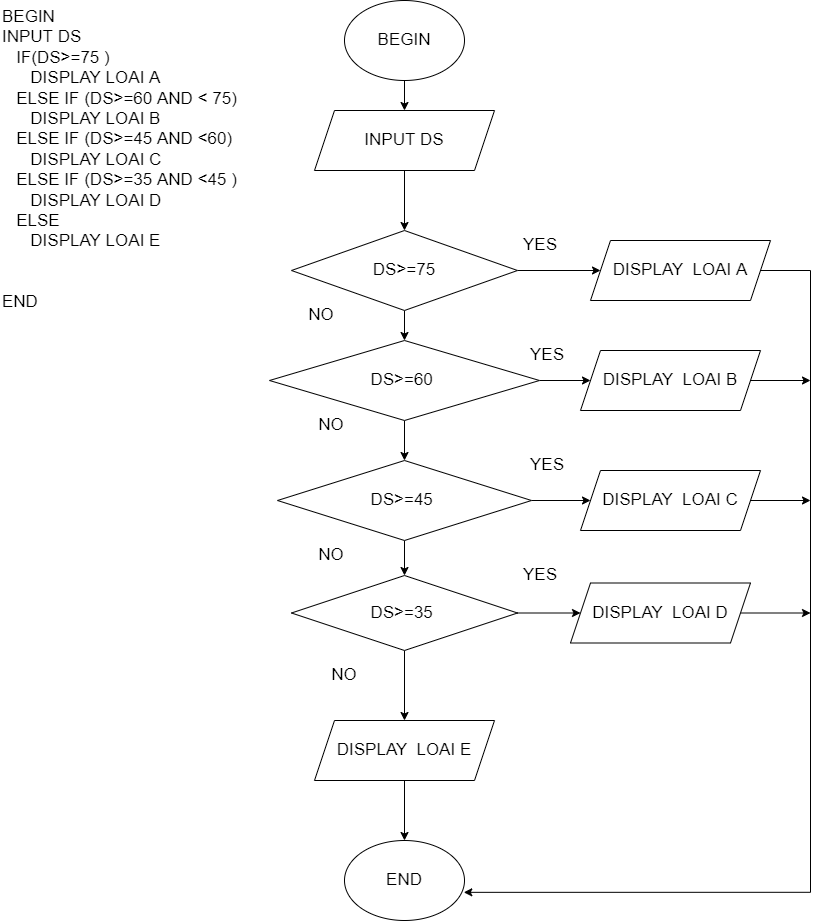

The diagram above was exported from draw.io. Its source (the exported page's mxGraphModel, read from the mxfile embedded in the PNG):
<mxGraphModel dx="1038" dy="547" grid="1" gridSize="10" guides="1" tooltips="1" connect="1" arrows="1" fold="1" page="1" pageScale="1" pageWidth="827" pageHeight="1169" background="#ffffff" math="0" shadow="0">
  <root>
    <mxCell id="0" />
    <mxCell id="1" parent="0" />
    <mxCell id="k1aB1ZCQ0YqkiItxhcOr-172" value="BEGIN&#10;INPUT DS&#10;   IF(DS&gt;=75 )&#10;      DISPLAY LOAI A&#10;   ELSE IF (DS&gt;=60 AND &lt; 75)&#10;      DISPLAY LOAI B&#10;   ELSE IF (DS&gt;=45 AND &lt;60)&#10;      DISPLAY LOAI C&#10;   ELSE IF (DS&gt;=35 AND &lt;45 )&#10;      DISPLAY LOAI D&#10;   ELSE &#10;      DISPLAY LOAI E&#10;&#10;&#10;END" style="text;whiteSpace=wrap;html=1;fontSize=17;" parent="1" vertex="1">
      <mxGeometry x="10" y="10" width="270" height="330" as="geometry" />
    </mxCell>
    <mxCell id="k1aB1ZCQ0YqkiItxhcOr-187" style="edgeStyle=orthogonalEdgeStyle;rounded=0;orthogonalLoop=1;jettySize=auto;html=1;entryX=0.5;entryY=0;entryDx=0;entryDy=0;fontSize=17;" parent="1" source="k1aB1ZCQ0YqkiItxhcOr-173" target="k1aB1ZCQ0YqkiItxhcOr-175" edge="1">
      <mxGeometry relative="1" as="geometry" />
    </mxCell>
    <mxCell id="k1aB1ZCQ0YqkiItxhcOr-173" value="BEGIN" style="ellipse;whiteSpace=wrap;html=1;fontSize=17;strokeWidth=1;" parent="1" vertex="1">
      <mxGeometry x="354" y="10" width="120" height="80" as="geometry" />
    </mxCell>
    <mxCell id="k1aB1ZCQ0YqkiItxhcOr-174" value="END" style="ellipse;whiteSpace=wrap;html=1;fontSize=17;strokeWidth=1;" parent="1" vertex="1">
      <mxGeometry x="354" y="850" width="120" height="80" as="geometry" />
    </mxCell>
    <mxCell id="k1aB1ZCQ0YqkiItxhcOr-188" style="edgeStyle=orthogonalEdgeStyle;rounded=0;orthogonalLoop=1;jettySize=auto;html=1;fontSize=17;" parent="1" source="k1aB1ZCQ0YqkiItxhcOr-175" target="k1aB1ZCQ0YqkiItxhcOr-176" edge="1">
      <mxGeometry relative="1" as="geometry" />
    </mxCell>
    <mxCell id="k1aB1ZCQ0YqkiItxhcOr-175" value="INPUT DS" style="shape=parallelogram;perimeter=parallelogramPerimeter;whiteSpace=wrap;html=1;fixedSize=1;fontSize=17;strokeWidth=1;" parent="1" vertex="1">
      <mxGeometry x="324" y="120" width="180" height="60" as="geometry" />
    </mxCell>
    <mxCell id="k1aB1ZCQ0YqkiItxhcOr-189" style="edgeStyle=orthogonalEdgeStyle;rounded=0;orthogonalLoop=1;jettySize=auto;html=1;entryX=0.5;entryY=0;entryDx=0;entryDy=0;fontSize=17;" parent="1" source="k1aB1ZCQ0YqkiItxhcOr-176" target="k1aB1ZCQ0YqkiItxhcOr-179" edge="1">
      <mxGeometry relative="1" as="geometry" />
    </mxCell>
    <mxCell id="k1aB1ZCQ0YqkiItxhcOr-197" value="" style="edgeStyle=orthogonalEdgeStyle;rounded=0;orthogonalLoop=1;jettySize=auto;html=1;fontSize=17;" parent="1" source="k1aB1ZCQ0YqkiItxhcOr-176" target="k1aB1ZCQ0YqkiItxhcOr-182" edge="1">
      <mxGeometry relative="1" as="geometry" />
    </mxCell>
    <mxCell id="k1aB1ZCQ0YqkiItxhcOr-176" value="DS&amp;gt;=75" style="rhombus;whiteSpace=wrap;html=1;fontSize=17;strokeWidth=1;" parent="1" vertex="1">
      <mxGeometry x="301" y="240" width="226" height="80" as="geometry" />
    </mxCell>
    <mxCell id="k1aB1ZCQ0YqkiItxhcOr-191" value="" style="edgeStyle=orthogonalEdgeStyle;rounded=0;orthogonalLoop=1;jettySize=auto;html=1;fontSize=17;" parent="1" source="k1aB1ZCQ0YqkiItxhcOr-179" target="k1aB1ZCQ0YqkiItxhcOr-180" edge="1">
      <mxGeometry relative="1" as="geometry" />
    </mxCell>
    <mxCell id="k1aB1ZCQ0YqkiItxhcOr-198" value="" style="edgeStyle=orthogonalEdgeStyle;rounded=0;orthogonalLoop=1;jettySize=auto;html=1;fontSize=17;" parent="1" source="k1aB1ZCQ0YqkiItxhcOr-179" target="k1aB1ZCQ0YqkiItxhcOr-183" edge="1">
      <mxGeometry relative="1" as="geometry" />
    </mxCell>
    <mxCell id="k1aB1ZCQ0YqkiItxhcOr-179" value="DS&amp;gt;=60&amp;nbsp;" style="rhombus;whiteSpace=wrap;html=1;fontSize=17;strokeWidth=1;" parent="1" vertex="1">
      <mxGeometry x="279" y="350" width="270" height="80" as="geometry" />
    </mxCell>
    <mxCell id="k1aB1ZCQ0YqkiItxhcOr-192" value="" style="edgeStyle=orthogonalEdgeStyle;rounded=0;orthogonalLoop=1;jettySize=auto;html=1;fontSize=17;" parent="1" source="k1aB1ZCQ0YqkiItxhcOr-180" target="k1aB1ZCQ0YqkiItxhcOr-181" edge="1">
      <mxGeometry relative="1" as="geometry" />
    </mxCell>
    <mxCell id="k1aB1ZCQ0YqkiItxhcOr-199" value="" style="edgeStyle=orthogonalEdgeStyle;rounded=0;orthogonalLoop=1;jettySize=auto;html=1;fontSize=17;" parent="1" source="k1aB1ZCQ0YqkiItxhcOr-180" target="k1aB1ZCQ0YqkiItxhcOr-184" edge="1">
      <mxGeometry relative="1" as="geometry" />
    </mxCell>
    <mxCell id="k1aB1ZCQ0YqkiItxhcOr-180" value="DS&amp;gt;=45&amp;nbsp;" style="rhombus;whiteSpace=wrap;html=1;fontSize=17;strokeWidth=1;" parent="1" vertex="1">
      <mxGeometry x="287" y="470" width="254" height="80" as="geometry" />
    </mxCell>
    <mxCell id="k1aB1ZCQ0YqkiItxhcOr-195" value="" style="edgeStyle=orthogonalEdgeStyle;rounded=0;orthogonalLoop=1;jettySize=auto;html=1;fontSize=17;" parent="1" source="k1aB1ZCQ0YqkiItxhcOr-181" target="k1aB1ZCQ0YqkiItxhcOr-186" edge="1">
      <mxGeometry relative="1" as="geometry" />
    </mxCell>
    <mxCell id="k1aB1ZCQ0YqkiItxhcOr-200" value="" style="edgeStyle=orthogonalEdgeStyle;rounded=0;orthogonalLoop=1;jettySize=auto;html=1;fontSize=17;" parent="1" source="k1aB1ZCQ0YqkiItxhcOr-181" target="k1aB1ZCQ0YqkiItxhcOr-185" edge="1">
      <mxGeometry relative="1" as="geometry" />
    </mxCell>
    <mxCell id="k1aB1ZCQ0YqkiItxhcOr-181" value="DS&amp;gt;=35&amp;nbsp;" style="rhombus;whiteSpace=wrap;html=1;fontSize=17;strokeWidth=1;" parent="1" vertex="1">
      <mxGeometry x="301" y="585" width="226" height="75" as="geometry" />
    </mxCell>
    <mxCell id="k1aB1ZCQ0YqkiItxhcOr-210" style="edgeStyle=orthogonalEdgeStyle;rounded=0;orthogonalLoop=1;jettySize=auto;html=1;entryX=0.994;entryY=0.648;entryDx=0;entryDy=0;entryPerimeter=0;fontSize=17;" parent="1" source="k1aB1ZCQ0YqkiItxhcOr-182" target="k1aB1ZCQ0YqkiItxhcOr-174" edge="1">
      <mxGeometry relative="1" as="geometry">
        <Array as="points">
          <mxPoint x="820" y="280" />
          <mxPoint x="820" y="902" />
        </Array>
      </mxGeometry>
    </mxCell>
    <mxCell id="k1aB1ZCQ0YqkiItxhcOr-182" value="DISPLAY&amp;nbsp; LOAI A" style="shape=parallelogram;perimeter=parallelogramPerimeter;whiteSpace=wrap;html=1;fixedSize=1;fontSize=17;strokeWidth=1;" parent="1" vertex="1">
      <mxGeometry x="600" y="250" width="180" height="60" as="geometry" />
    </mxCell>
    <mxCell id="k1aB1ZCQ0YqkiItxhcOr-211" style="edgeStyle=orthogonalEdgeStyle;rounded=0;orthogonalLoop=1;jettySize=auto;html=1;fontSize=17;" parent="1" source="k1aB1ZCQ0YqkiItxhcOr-183" edge="1">
      <mxGeometry relative="1" as="geometry">
        <mxPoint x="820" y="390" as="targetPoint" />
      </mxGeometry>
    </mxCell>
    <mxCell id="k1aB1ZCQ0YqkiItxhcOr-183" value="DISPLAY&amp;nbsp; LOAI B" style="shape=parallelogram;perimeter=parallelogramPerimeter;whiteSpace=wrap;html=1;fixedSize=1;fontSize=17;strokeWidth=1;" parent="1" vertex="1">
      <mxGeometry x="590" y="360" width="180" height="60" as="geometry" />
    </mxCell>
    <mxCell id="k1aB1ZCQ0YqkiItxhcOr-212" style="edgeStyle=orthogonalEdgeStyle;rounded=0;orthogonalLoop=1;jettySize=auto;html=1;fontSize=17;" parent="1" source="k1aB1ZCQ0YqkiItxhcOr-184" edge="1">
      <mxGeometry relative="1" as="geometry">
        <mxPoint x="820" y="510" as="targetPoint" />
      </mxGeometry>
    </mxCell>
    <mxCell id="k1aB1ZCQ0YqkiItxhcOr-184" value="DISPLAY&amp;nbsp; LOAI C" style="shape=parallelogram;perimeter=parallelogramPerimeter;whiteSpace=wrap;html=1;fixedSize=1;fontSize=17;strokeWidth=1;" parent="1" vertex="1">
      <mxGeometry x="590" y="480" width="180" height="60" as="geometry" />
    </mxCell>
    <mxCell id="k1aB1ZCQ0YqkiItxhcOr-213" style="edgeStyle=orthogonalEdgeStyle;rounded=0;orthogonalLoop=1;jettySize=auto;html=1;fontSize=17;" parent="1" source="k1aB1ZCQ0YqkiItxhcOr-185" edge="1">
      <mxGeometry relative="1" as="geometry">
        <mxPoint x="820" y="622.5" as="targetPoint" />
      </mxGeometry>
    </mxCell>
    <mxCell id="k1aB1ZCQ0YqkiItxhcOr-185" value="DISPLAY&amp;nbsp; LOAI D" style="shape=parallelogram;perimeter=parallelogramPerimeter;whiteSpace=wrap;html=1;fixedSize=1;fontSize=17;strokeWidth=1;" parent="1" vertex="1">
      <mxGeometry x="580" y="592.5" width="180" height="60" as="geometry" />
    </mxCell>
    <mxCell id="k1aB1ZCQ0YqkiItxhcOr-196" value="" style="edgeStyle=orthogonalEdgeStyle;rounded=0;orthogonalLoop=1;jettySize=auto;html=1;fontSize=17;" parent="1" source="k1aB1ZCQ0YqkiItxhcOr-186" target="k1aB1ZCQ0YqkiItxhcOr-174" edge="1">
      <mxGeometry relative="1" as="geometry" />
    </mxCell>
    <mxCell id="k1aB1ZCQ0YqkiItxhcOr-186" value="DISPLAY&amp;nbsp; LOAI E" style="shape=parallelogram;perimeter=parallelogramPerimeter;whiteSpace=wrap;html=1;fixedSize=1;fontSize=17;strokeWidth=1;" parent="1" vertex="1">
      <mxGeometry x="324" y="730" width="180" height="60" as="geometry" />
    </mxCell>
    <mxCell id="k1aB1ZCQ0YqkiItxhcOr-201" value="YES" style="text;html=1;strokeColor=none;fillColor=none;align=center;verticalAlign=middle;whiteSpace=wrap;rounded=0;fontSize=17;" parent="1" vertex="1">
      <mxGeometry x="520" y="240" width="60" height="30" as="geometry" />
    </mxCell>
    <mxCell id="k1aB1ZCQ0YqkiItxhcOr-202" value="YES" style="text;html=1;strokeColor=none;fillColor=none;align=center;verticalAlign=middle;whiteSpace=wrap;rounded=0;fontSize=17;" parent="1" vertex="1">
      <mxGeometry x="527" y="350" width="60" height="30" as="geometry" />
    </mxCell>
    <mxCell id="k1aB1ZCQ0YqkiItxhcOr-203" value="YES" style="text;html=1;strokeColor=none;fillColor=none;align=center;verticalAlign=middle;whiteSpace=wrap;rounded=0;fontSize=17;" parent="1" vertex="1">
      <mxGeometry x="527" y="460" width="60" height="30" as="geometry" />
    </mxCell>
    <mxCell id="k1aB1ZCQ0YqkiItxhcOr-204" value="YES" style="text;html=1;strokeColor=none;fillColor=none;align=center;verticalAlign=middle;whiteSpace=wrap;rounded=0;fontSize=17;" parent="1" vertex="1">
      <mxGeometry x="520" y="570" width="60" height="30" as="geometry" />
    </mxCell>
    <mxCell id="k1aB1ZCQ0YqkiItxhcOr-205" value="NO" style="text;html=1;strokeColor=none;fillColor=none;align=center;verticalAlign=middle;whiteSpace=wrap;rounded=0;fontSize=17;" parent="1" vertex="1">
      <mxGeometry x="301" y="310" width="60" height="30" as="geometry" />
    </mxCell>
    <mxCell id="k1aB1ZCQ0YqkiItxhcOr-206" value="NO" style="text;html=1;strokeColor=none;fillColor=none;align=center;verticalAlign=middle;whiteSpace=wrap;rounded=0;fontSize=17;" parent="1" vertex="1">
      <mxGeometry x="311" y="420" width="60" height="30" as="geometry" />
    </mxCell>
    <mxCell id="k1aB1ZCQ0YqkiItxhcOr-207" value="NO" style="text;html=1;strokeColor=none;fillColor=none;align=center;verticalAlign=middle;whiteSpace=wrap;rounded=0;fontSize=17;" parent="1" vertex="1">
      <mxGeometry x="311" y="550" width="60" height="30" as="geometry" />
    </mxCell>
    <mxCell id="k1aB1ZCQ0YqkiItxhcOr-208" value="NO" style="text;html=1;strokeColor=none;fillColor=none;align=center;verticalAlign=middle;whiteSpace=wrap;rounded=0;fontSize=17;" parent="1" vertex="1">
      <mxGeometry x="324" y="670" width="60" height="30" as="geometry" />
    </mxCell>
  </root>
</mxGraphModel>